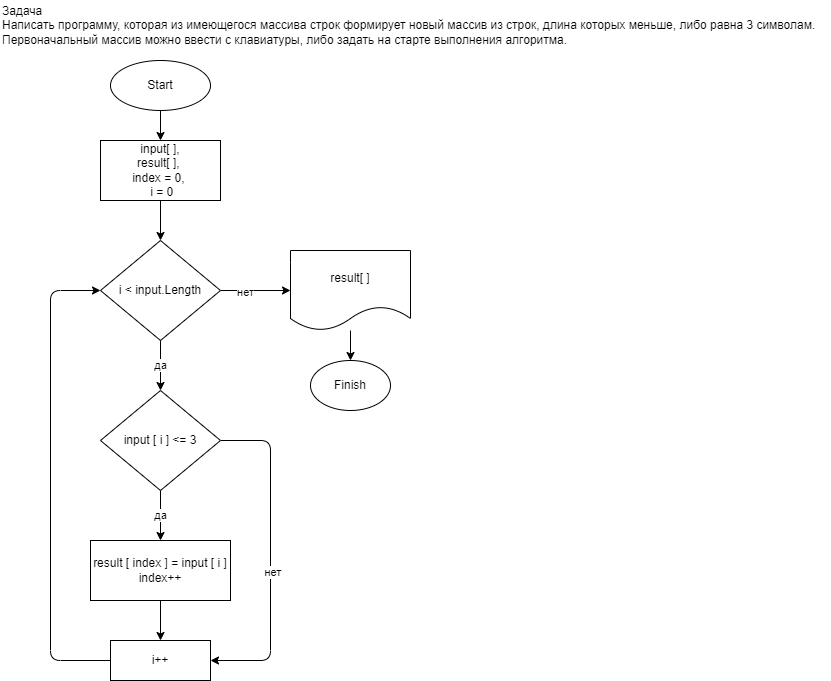

The diagram above was exported from draw.io. Its source (the exported page's mxGraphModel, read from the mxfile embedded in the PNG):
<mxGraphModel dx="1057" dy="431" grid="1" gridSize="10" guides="1" tooltips="1" connect="1" arrows="1" fold="1" page="1" pageScale="1" pageWidth="827" pageHeight="1169" math="0" shadow="0">
  <root>
    <mxCell id="0" />
    <mxCell id="1" parent="0" />
    <mxCell id="3" value="Задача&lt;br&gt;Написать программу, которая из имеющегося массива строк формирует новый массив из строк, длина которых меньше, либо равна 3 символам. &lt;br&gt;Первоначальный массив можно ввести с клавиатуры, либо задать на старте выполнения алгоритма." style="text;html=1;align=left;verticalAlign=middle;resizable=0;points=[];autosize=1;strokeColor=none;fillColor=none;" vertex="1" parent="1">
      <mxGeometry x="10" width="830" height="50" as="geometry" />
    </mxCell>
    <mxCell id="6" style="edgeStyle=none;html=1;exitX=0.5;exitY=1;exitDx=0;exitDy=0;entryX=0.5;entryY=0;entryDx=0;entryDy=0;" edge="1" parent="1" source="4" target="5">
      <mxGeometry relative="1" as="geometry" />
    </mxCell>
    <mxCell id="4" value="Start" style="ellipse;whiteSpace=wrap;html=1;" vertex="1" parent="1">
      <mxGeometry x="120" y="60" width="100" height="50" as="geometry" />
    </mxCell>
    <mxCell id="8" style="edgeStyle=none;html=1;exitX=0.5;exitY=1;exitDx=0;exitDy=0;entryX=0.5;entryY=0;entryDx=0;entryDy=0;" edge="1" parent="1" source="5" target="7">
      <mxGeometry relative="1" as="geometry" />
    </mxCell>
    <mxCell id="5" value="input[ ],&lt;br&gt;result[ ],&amp;nbsp;&lt;br&gt;index = 0,&amp;nbsp;&lt;br&gt;&amp;nbsp;i = 0" style="rounded=0;whiteSpace=wrap;html=1;" vertex="1" parent="1">
      <mxGeometry x="110" y="140" width="120" height="60" as="geometry" />
    </mxCell>
    <mxCell id="10" style="edgeStyle=none;html=1;exitX=1;exitY=0.5;exitDx=0;exitDy=0;entryX=0;entryY=0.5;entryDx=0;entryDy=0;" edge="1" parent="1" source="7" target="9">
      <mxGeometry relative="1" as="geometry" />
    </mxCell>
    <mxCell id="11" value="нет" style="edgeLabel;html=1;align=center;verticalAlign=middle;resizable=0;points=[];" vertex="1" connectable="0" parent="10">
      <mxGeometry x="-0.3143" y="-1" relative="1" as="geometry">
        <mxPoint as="offset" />
      </mxGeometry>
    </mxCell>
    <mxCell id="15" value="да" style="edgeStyle=none;html=1;entryX=0.5;entryY=0;entryDx=0;entryDy=0;" edge="1" parent="1" source="7">
      <mxGeometry relative="1" as="geometry">
        <mxPoint x="170" y="390" as="targetPoint" />
      </mxGeometry>
    </mxCell>
    <mxCell id="7" value="i &amp;lt; input.Length" style="rhombus;whiteSpace=wrap;html=1;" vertex="1" parent="1">
      <mxGeometry x="110" y="240" width="120" height="100" as="geometry" />
    </mxCell>
    <mxCell id="13" value="" style="edgeStyle=none;html=1;" edge="1" parent="1" source="9" target="12">
      <mxGeometry relative="1" as="geometry" />
    </mxCell>
    <mxCell id="9" value="result[ ]" style="shape=document;whiteSpace=wrap;html=1;boundedLbl=1;" vertex="1" parent="1">
      <mxGeometry x="300" y="250" width="120" height="80" as="geometry" />
    </mxCell>
    <mxCell id="12" value="Finish" style="ellipse;whiteSpace=wrap;html=1;" vertex="1" parent="1">
      <mxGeometry x="320" y="360" width="80" height="50" as="geometry" />
    </mxCell>
    <mxCell id="17" value="нет&amp;nbsp;" style="edgeStyle=none;html=1;entryX=1;entryY=0.5;entryDx=0;entryDy=0;exitX=1;exitY=0.5;exitDx=0;exitDy=0;" edge="1" parent="1" source="16" target="20">
      <mxGeometry x="0.1013" y="4" relative="1" as="geometry">
        <mxPoint x="320" y="440" as="targetPoint" />
        <Array as="points">
          <mxPoint x="280" y="440" />
          <mxPoint x="280" y="660" />
        </Array>
        <mxPoint as="offset" />
      </mxGeometry>
    </mxCell>
    <mxCell id="19" value="да" style="edgeStyle=none;html=1;exitX=0.5;exitY=1;exitDx=0;exitDy=0;entryX=0.5;entryY=0;entryDx=0;entryDy=0;" edge="1" parent="1" source="16" target="18">
      <mxGeometry relative="1" as="geometry" />
    </mxCell>
    <mxCell id="16" value="input [ i ] &amp;lt;= 3" style="rhombus;whiteSpace=wrap;html=1;" vertex="1" parent="1">
      <mxGeometry x="110" y="390" width="120" height="100" as="geometry" />
    </mxCell>
    <mxCell id="22" value="" style="edgeStyle=none;html=1;" edge="1" parent="1" source="18" target="20">
      <mxGeometry relative="1" as="geometry" />
    </mxCell>
    <mxCell id="18" value="result [ index ] = input [ i ]&lt;br&gt;index++" style="rounded=0;whiteSpace=wrap;html=1;" vertex="1" parent="1">
      <mxGeometry x="100" y="540" width="140" height="60" as="geometry" />
    </mxCell>
    <mxCell id="23" style="edgeStyle=none;html=1;entryX=0;entryY=0.5;entryDx=0;entryDy=0;exitX=0;exitY=0.5;exitDx=0;exitDy=0;" edge="1" parent="1" source="20" target="7">
      <mxGeometry relative="1" as="geometry">
        <Array as="points">
          <mxPoint x="60" y="660" />
          <mxPoint x="60" y="290" />
        </Array>
      </mxGeometry>
    </mxCell>
    <mxCell id="20" value="i++" style="rounded=0;whiteSpace=wrap;html=1;" vertex="1" parent="1">
      <mxGeometry x="120" y="640" width="100" height="40" as="geometry" />
    </mxCell>
  </root>
</mxGraphModel>